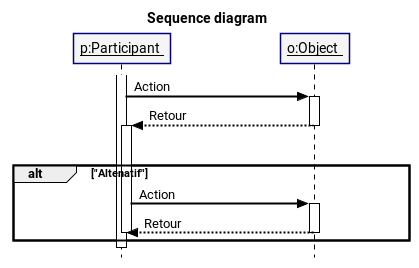

The diagram above was rendered by PlantUML. Its source (embedded in the PNG):
@startuml

skinparam sequence {
         LifeLineBorderColor Black
         BorderColor Navy
         ParticipantBorderColor Navy
         ArrowColor Black
         ParticipantBackgroundColor WhiteSmoke
         ParticipantPadding 50
}
skinparam style strictuml
skinparam sequenceArrowThickness 2
skinparam sequenceParticipant underline

title Sequence diagram

participant "p:Participant" as p
participant "o:Object" as o

activate p

p -> o : Action
activate o
p <-- o : Retour
deactivate o

|||

alt "Altenatif"

    activate p

    p -> o : Action
    activate o
    p <-- o : Retour
    deactivate o

    deactivate p

end

deactivate p

@enduml